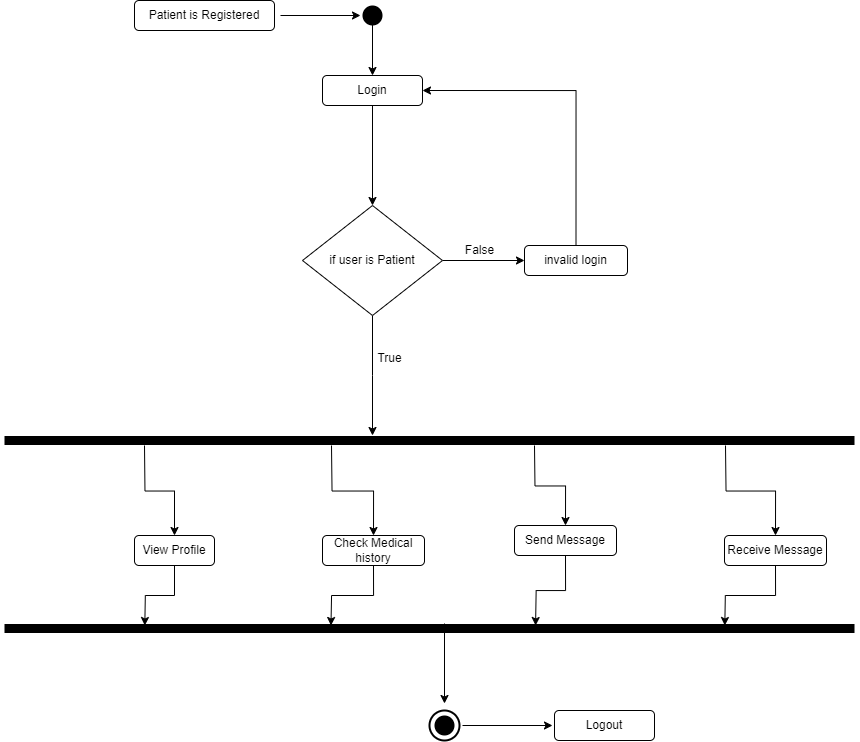

The diagram above was exported from draw.io. Its source (the exported page's mxGraphModel, read from the mxfile embedded in the PNG):
<mxGraphModel dx="1784" dy="452" grid="1" gridSize="10" guides="1" tooltips="1" connect="1" arrows="1" fold="1" page="1" pageScale="1" pageWidth="850" pageHeight="1100" math="0" shadow="0">
  <root>
    <mxCell id="0" />
    <mxCell id="1" parent="0" />
    <mxCell id="-PlphDC-o8zd8pscpt6C-15" style="edgeStyle=orthogonalEdgeStyle;rounded=0;orthogonalLoop=1;jettySize=auto;html=1;exitX=1;exitY=0.5;exitDx=0;exitDy=0;" parent="1" edge="1">
      <mxGeometry relative="1" as="geometry">
        <mxPoint x="356" y="60" as="targetPoint" />
        <mxPoint x="276" y="60" as="sourcePoint" />
      </mxGeometry>
    </mxCell>
    <mxCell id="-PlphDC-o8zd8pscpt6C-2" value="Patient is Registered" style="rounded=1;whiteSpace=wrap;html=1;" parent="1" vertex="1">
      <mxGeometry x="130" y="45" width="140" height="30" as="geometry" />
    </mxCell>
    <mxCell id="-PlphDC-o8zd8pscpt6C-3" value="" style="shape=waypoint;sketch=0;fillStyle=solid;size=6;pointerEvents=1;points=[];fillColor=none;resizable=0;rotatable=0;perimeter=centerPerimeter;snapToPoint=1;strokeWidth=8;" parent="1" vertex="1">
      <mxGeometry x="358" y="50" width="20" height="20" as="geometry" />
    </mxCell>
    <mxCell id="-PlphDC-o8zd8pscpt6C-10" style="edgeStyle=orthogonalEdgeStyle;rounded=0;orthogonalLoop=1;jettySize=auto;html=1;exitX=0.5;exitY=1;exitDx=0;exitDy=0;entryX=0.5;entryY=0;entryDx=0;entryDy=0;" parent="1" source="-PlphDC-o8zd8pscpt6C-7" target="-PlphDC-o8zd8pscpt6C-9" edge="1">
      <mxGeometry relative="1" as="geometry" />
    </mxCell>
    <mxCell id="-PlphDC-o8zd8pscpt6C-7" value="Login" style="rounded=1;whiteSpace=wrap;html=1;" parent="1" vertex="1">
      <mxGeometry x="318" y="120" width="100" height="30" as="geometry" />
    </mxCell>
    <mxCell id="-PlphDC-o8zd8pscpt6C-8" value="" style="endArrow=classic;html=1;rounded=0;entryX=0.5;entryY=0;entryDx=0;entryDy=0;" parent="1" target="-PlphDC-o8zd8pscpt6C-7" edge="1">
      <mxGeometry width="50" height="50" relative="1" as="geometry">
        <mxPoint x="368" y="60" as="sourcePoint" />
        <mxPoint x="310" y="120" as="targetPoint" />
      </mxGeometry>
    </mxCell>
    <mxCell id="-PlphDC-o8zd8pscpt6C-13" style="edgeStyle=orthogonalEdgeStyle;rounded=0;orthogonalLoop=1;jettySize=auto;html=1;exitX=1;exitY=0.5;exitDx=0;exitDy=0;entryX=0;entryY=0.5;entryDx=0;entryDy=0;" parent="1" source="-PlphDC-o8zd8pscpt6C-9" target="-PlphDC-o8zd8pscpt6C-11" edge="1">
      <mxGeometry relative="1" as="geometry" />
    </mxCell>
    <mxCell id="-PlphDC-o8zd8pscpt6C-18" style="edgeStyle=orthogonalEdgeStyle;rounded=0;orthogonalLoop=1;jettySize=auto;html=1;exitX=0.5;exitY=1;exitDx=0;exitDy=0;" parent="1" source="-PlphDC-o8zd8pscpt6C-9" edge="1">
      <mxGeometry relative="1" as="geometry">
        <mxPoint x="368" y="480" as="targetPoint" />
      </mxGeometry>
    </mxCell>
    <mxCell id="-PlphDC-o8zd8pscpt6C-9" value="if user is Patient" style="rhombus;whiteSpace=wrap;html=1;" parent="1" vertex="1">
      <mxGeometry x="298" y="250" width="140" height="110" as="geometry" />
    </mxCell>
    <mxCell id="-PlphDC-o8zd8pscpt6C-12" style="edgeStyle=orthogonalEdgeStyle;rounded=0;orthogonalLoop=1;jettySize=auto;html=1;exitX=0.5;exitY=0;exitDx=0;exitDy=0;entryX=1;entryY=0.5;entryDx=0;entryDy=0;" parent="1" source="-PlphDC-o8zd8pscpt6C-11" target="-PlphDC-o8zd8pscpt6C-7" edge="1">
      <mxGeometry relative="1" as="geometry" />
    </mxCell>
    <mxCell id="-PlphDC-o8zd8pscpt6C-11" value="invalid login" style="rounded=1;whiteSpace=wrap;html=1;" parent="1" vertex="1">
      <mxGeometry x="520" y="290" width="103" height="30" as="geometry" />
    </mxCell>
    <mxCell id="-PlphDC-o8zd8pscpt6C-14" value="False" style="text;html=1;align=center;verticalAlign=middle;resizable=0;points=[];autosize=1;strokeColor=none;fillColor=none;" parent="1" vertex="1">
      <mxGeometry x="450" y="280" width="50" height="30" as="geometry" />
    </mxCell>
    <mxCell id="-PlphDC-o8zd8pscpt6C-16" value="" style="endArrow=none;html=1;rounded=0;strokeWidth=9;" parent="1" edge="1">
      <mxGeometry width="50" height="50" relative="1" as="geometry">
        <mxPoint y="673" as="sourcePoint" />
        <mxPoint x="850" y="673" as="targetPoint" />
      </mxGeometry>
    </mxCell>
    <mxCell id="-PlphDC-o8zd8pscpt6C-17" value="" style="endArrow=none;html=1;rounded=0;strokeWidth=9;" parent="1" edge="1">
      <mxGeometry width="50" height="50" relative="1" as="geometry">
        <mxPoint y="485" as="sourcePoint" />
        <mxPoint x="850" y="485" as="targetPoint" />
      </mxGeometry>
    </mxCell>
    <mxCell id="-PlphDC-o8zd8pscpt6C-19" value="True" style="text;html=1;align=center;verticalAlign=middle;resizable=0;points=[];autosize=1;strokeColor=none;fillColor=none;" parent="1" vertex="1">
      <mxGeometry x="360" y="388" width="50" height="30" as="geometry" />
    </mxCell>
    <mxCell id="-PlphDC-o8zd8pscpt6C-31" style="edgeStyle=orthogonalEdgeStyle;rounded=0;orthogonalLoop=1;jettySize=auto;html=1;exitX=0.5;exitY=1;exitDx=0;exitDy=0;" parent="1" source="-PlphDC-o8zd8pscpt6C-22" edge="1">
      <mxGeometry relative="1" as="geometry">
        <mxPoint x="140.30769230769238" y="670" as="targetPoint" />
      </mxGeometry>
    </mxCell>
    <mxCell id="-PlphDC-o8zd8pscpt6C-22" value="View Profile" style="rounded=1;whiteSpace=wrap;html=1;" parent="1" vertex="1">
      <mxGeometry x="130" y="580" width="80" height="30" as="geometry" />
    </mxCell>
    <mxCell id="-PlphDC-o8zd8pscpt6C-28" style="edgeStyle=orthogonalEdgeStyle;rounded=0;orthogonalLoop=1;jettySize=auto;html=1;exitX=0.5;exitY=1;exitDx=0;exitDy=0;" parent="1" source="-PlphDC-o8zd8pscpt6C-23" edge="1">
      <mxGeometry relative="1" as="geometry">
        <mxPoint x="531.0769230769229" y="670" as="targetPoint" />
      </mxGeometry>
    </mxCell>
    <mxCell id="-PlphDC-o8zd8pscpt6C-23" value="Send Message" style="rounded=1;whiteSpace=wrap;html=1;" parent="1" vertex="1">
      <mxGeometry x="510" y="570" width="102" height="30" as="geometry" />
    </mxCell>
    <mxCell id="-PlphDC-o8zd8pscpt6C-29" style="edgeStyle=orthogonalEdgeStyle;rounded=0;orthogonalLoop=1;jettySize=auto;html=1;exitX=0.5;exitY=1;exitDx=0;exitDy=0;" parent="1" source="-PlphDC-o8zd8pscpt6C-24" edge="1">
      <mxGeometry relative="1" as="geometry">
        <mxPoint x="720.3076923076924" y="670" as="targetPoint" />
      </mxGeometry>
    </mxCell>
    <mxCell id="-PlphDC-o8zd8pscpt6C-24" value="Receive Message" style="rounded=1;whiteSpace=wrap;html=1;" parent="1" vertex="1">
      <mxGeometry x="720" y="580" width="102" height="30" as="geometry" />
    </mxCell>
    <mxCell id="-PlphDC-o8zd8pscpt6C-30" style="edgeStyle=orthogonalEdgeStyle;rounded=0;orthogonalLoop=1;jettySize=auto;html=1;exitX=0.5;exitY=1;exitDx=0;exitDy=0;" parent="1" source="-PlphDC-o8zd8pscpt6C-25" edge="1">
      <mxGeometry relative="1" as="geometry">
        <mxPoint x="326.46153846153857" y="670" as="targetPoint" />
      </mxGeometry>
    </mxCell>
    <mxCell id="-PlphDC-o8zd8pscpt6C-25" value="Check Medical history" style="rounded=1;whiteSpace=wrap;html=1;" parent="1" vertex="1">
      <mxGeometry x="318" y="580" width="102" height="30" as="geometry" />
    </mxCell>
    <mxCell id="-PlphDC-o8zd8pscpt6C-32" value="" style="endArrow=classic;html=1;rounded=0;entryX=0.5;entryY=0;entryDx=0;entryDy=0;edgeStyle=orthogonalEdgeStyle;" parent="1" target="-PlphDC-o8zd8pscpt6C-22" edge="1">
      <mxGeometry width="50" height="50" relative="1" as="geometry">
        <mxPoint x="140" y="490" as="sourcePoint" />
        <mxPoint x="400" y="450" as="targetPoint" />
      </mxGeometry>
    </mxCell>
    <mxCell id="-PlphDC-o8zd8pscpt6C-33" value="" style="endArrow=classic;html=1;rounded=0;entryX=0.5;entryY=0;entryDx=0;entryDy=0;edgeStyle=orthogonalEdgeStyle;" parent="1" target="-PlphDC-o8zd8pscpt6C-25" edge="1">
      <mxGeometry width="50" height="50" relative="1" as="geometry">
        <mxPoint x="327" y="490" as="sourcePoint" />
        <mxPoint x="278" y="562" as="targetPoint" />
      </mxGeometry>
    </mxCell>
    <mxCell id="-PlphDC-o8zd8pscpt6C-34" value="" style="endArrow=classic;html=1;rounded=0;entryX=0.5;entryY=0;entryDx=0;entryDy=0;edgeStyle=orthogonalEdgeStyle;" parent="1" target="-PlphDC-o8zd8pscpt6C-23" edge="1">
      <mxGeometry width="50" height="50" relative="1" as="geometry">
        <mxPoint x="530" y="490" as="sourcePoint" />
        <mxPoint x="160" y="570" as="targetPoint" />
      </mxGeometry>
    </mxCell>
    <mxCell id="-PlphDC-o8zd8pscpt6C-35" value="" style="endArrow=classic;html=1;rounded=0;entryX=0.5;entryY=0;entryDx=0;entryDy=0;edgeStyle=orthogonalEdgeStyle;" parent="1" target="-PlphDC-o8zd8pscpt6C-24" edge="1">
      <mxGeometry width="50" height="50" relative="1" as="geometry">
        <mxPoint x="721" y="490" as="sourcePoint" />
        <mxPoint x="170" y="580" as="targetPoint" />
      </mxGeometry>
    </mxCell>
    <mxCell id="-PlphDC-o8zd8pscpt6C-36" value="" style="shape=waypoint;sketch=0;fillStyle=solid;size=6;pointerEvents=1;points=[];fillColor=none;resizable=0;rotatable=0;perimeter=centerPerimeter;snapToPoint=1;strokeWidth=8;" parent="1" vertex="1">
      <mxGeometry x="430" y="760" width="20" height="20" as="geometry" />
    </mxCell>
    <mxCell id="-PlphDC-o8zd8pscpt6C-37" value="" style="endArrow=classic;html=1;rounded=0;" parent="1" edge="1">
      <mxGeometry width="50" height="50" relative="1" as="geometry">
        <mxPoint x="440" y="668" as="sourcePoint" />
        <mxPoint x="440" y="748" as="targetPoint" />
      </mxGeometry>
    </mxCell>
    <mxCell id="-PlphDC-o8zd8pscpt6C-38" value="" style="endArrow=classic;html=1;rounded=0;" parent="1" edge="1">
      <mxGeometry width="50" height="50" relative="1" as="geometry">
        <mxPoint x="458" y="770" as="sourcePoint" />
        <mxPoint x="548" y="770" as="targetPoint" />
      </mxGeometry>
    </mxCell>
    <mxCell id="-PlphDC-o8zd8pscpt6C-39" value="" style="ellipse;whiteSpace=wrap;html=1;fillColor=none;strokeWidth=2;" parent="1" vertex="1">
      <mxGeometry x="425" y="755" width="30" height="30" as="geometry" />
    </mxCell>
    <mxCell id="-PlphDC-o8zd8pscpt6C-40" value="Logout" style="rounded=1;whiteSpace=wrap;html=1;" parent="1" vertex="1">
      <mxGeometry x="550" y="755" width="100" height="30" as="geometry" />
    </mxCell>
  </root>
</mxGraphModel>